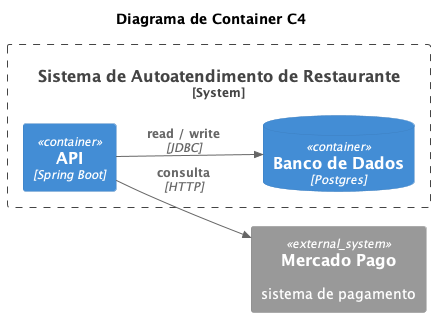

The diagram above was rendered by PlantUML. Its source (embedded in the PNG):
@startuml
!include https://raw.githubusercontent.com/plantuml-stdlib/C4-PlantUML/master/C4_Container.puml

LAYOUT_LEFT_RIGHT()

title Diagrama de Container C4

System_Boundary(self_order_system, "Sistema de Autoatendimento de Restaurante") {
    Container(api, "API", "Spring Boot")
    ContainerDb(db, "Banco de Dados", "Postgres")
}

System_Ext(payment_system, "Mercado Pago", "sistema de pagamento")

Rel(api, db, "read / write", "JDBC")
Rel(api, payment_system, "consulta", "HTTP")

@enduml